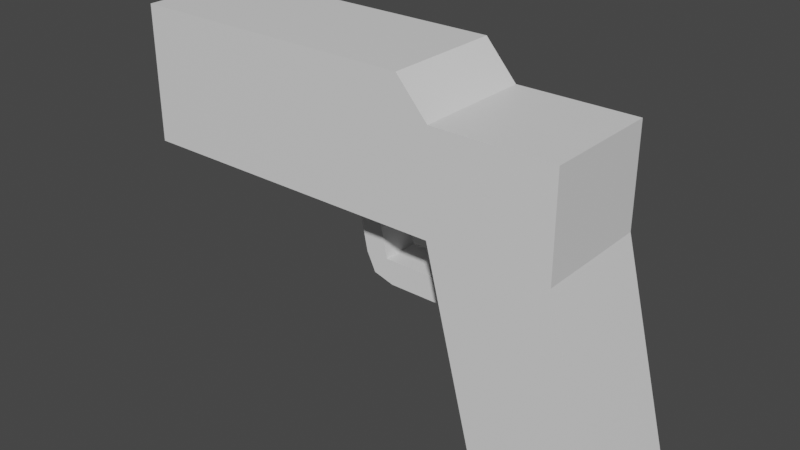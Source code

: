 # Source: p1.blend  (saved by Blender 3.4.6; exported with 4.5.12 LTS)
import bpy
from mathutils import Matrix  # noqa: F401  (used for matrix-valued properties, if any)

bpy.ops.wm.read_factory_settings(use_empty=True)
scene = bpy.context.scene
scene.name = 'Scene'

# ---- collections
col_collection = bpy.data.collections.new('Collection'); scene.collection.children.link(col_collection)

# ---- materials (node trees are filled in below, after node groups)
mat_material = bpy.data.materials.new('Material')
mat_material.alpha_threshold = 0.0
mat_material.use_transparent_shadow = False
mat_material.roughness = 0.5
mat_material.line_color = (0.0, 0.0, 0.0, 1.0)

# ---- material node trees
mat_material.use_nodes = True; mat_material.node_tree.nodes.clear()
_N = mat_material.node_tree.nodes; _L = mat_material.node_tree.links
n0 = _N.new('ShaderNodeOutputMaterial'); n0.name = 'Material Output'; n0.location = (300, 300)
n1 = _N.new('ShaderNodeBsdfPrincipled'); n1.name = 'Principled BSDF'; n1.location = (10, 300)
n1.distribution = 'GGX'
n1.subsurface_method = 'RANDOM_WALK_SKIN'
n1.inputs[3].default_value = 1.45
n1.inputs[27].default_value = (0.0, 0.0, 0.0, 1.0)
n1.inputs[28].default_value = 1.0
_L.new(n1.outputs[0], n0.inputs[0])
n0.is_active_output = True

# ---- world
world_world = bpy.data.worlds.new('World'); scene.world = world_world
world_world.use_nodes = True; world_world.node_tree.nodes.clear()
_N = world_world.node_tree.nodes; _L = world_world.node_tree.links
n0 = _N.new('ShaderNodeOutputWorld'); n0.name = 'World Output'; n0.location = (300, 300)
n1 = _N.new('ShaderNodeBackground'); n1.name = 'Background'; n1.location = (10, 300)
n1.inputs[0].default_value = (0.05088, 0.05088, 0.05088, 1.0)
_L.new(n1.outputs[0], n0.inputs[0])
n0.is_active_output = True
world_world.color = (0.05088, 0.05088, 0.05088)
world_world.use_sun_shadow = False
world_world.sun_shadow_jitter_overblur = 0.0

# ---- meshes
me_cube = bpy.data.meshes.new('Cube')
me_cube.from_pydata([(1.0, 1.0, 1.68), (1.873, 1.0, -3.438), (-2.177, 0.3189, -1.431), (-2.518, 0.0, -1.331), (-1.0, 1.0, 1.68), (-0.1268, 1.0, -3.438), (-2.668, 0.0, -1.02), (-2.668, 0.3189, -1.02), (-0.1268, 3.276e-07, -3.438), (0.8732, 1.0, -3.438), (1.0, 1.0, 0.0), (-2.518, 0.3189, -1.331), (-0.6365, 0.3189, -1.431), (-1.0, 1.0, 0.0), (1.363, 0.2483, -1.431), (1.0, 0.0, 1.68), (-2.881, 0.3189, 0.0), (-1.0, 0.0, 1.68), (0.0, 1.0, 1.68), (1.873, 3.276e-07, -3.438), (0.0, 1.0, 0.0), (1.0, 0.0, 0.0), (0.8732, 3.276e-07, -3.438), (-2.881, 0.2483, 2.282), (0.0, 0.0, 1.68), (-6.455, 1.0, 1.68), (1.259, 0.2483, -1.02), (-0.7409, 0.3189, -1.02), (-6.455, 1.0, 0.0), (-6.455, 0.0, 1.68), (-6.455, 0.0, 0.0), (-1.533, 1.0, 2.282), (-2.493, 0.3189, 0.0), (-1.533, 0.0, 2.282), (-6.455, 1.0, 2.282), (-2.493, 0.2483, 2.282), (-6.455, 0.0, 2.282), (-2.493, 1.0, 1.68), (-2.493, 0.0, 0.0), (-2.493, 1.0, 0.0), (-6.455, 0.2483, 2.282), (-1.533, 0.2483, 2.282), (-2.493, 1.0, 2.282), (-2.493, 0.0, 2.282), (-6.455, 0.2483, 0.0), (1.259, 1.0, -1.02), (-6.455, 0.2483, 1.68), (-0.7409, 1.0, -1.02), (0.0, 0.2483, 1.68), (0.2591, 1.0, -1.02), (1.259, 9.72e-08, -1.02), (-0.7409, 9.72e-08, -1.02), (-1.0, 0.3189, 0.0), (-2.881, 1.0, 1.68), (-2.881, 0.0, 0.0), (0.8732, 0.2483, -3.438), (-2.881, 1.0, 2.282), (1.0, 0.2483, 0.0), (-2.881, 1.0, 0.0), (1.0, 0.2483, 1.68), (-2.881, 0.0, 2.282), (1.363, 1.0, -1.431), (-0.1268, 0.2483, -3.438), (-0.6365, 1.0, -1.431), (0.3635, 1.0, -1.431), (1.363, 1.364e-07, -1.431), (-0.6365, 1.364e-07, -1.431), (1.873, 0.2483, -3.438), (-1.0, 0.2483, 1.68), (-2.281, 0.0, -1.02), (-2.177, 0.0, -1.431), (-2.281, 0.3189, -1.02), (-1.0, 0.0, 0.0), (-1.658, 0.3189, 0.0), (-1.658, 0.0, 0.0), (-0.8079, 0.3189, -0.7566), (-0.8079, 0.0, -0.7566), (-0.9039, 0.1595, -0.3783), (-0.8079, 0.1595, -0.7566), (-0.9039, 0.0, -0.3783), (-0.9039, 0.3189, -0.3783), (-1.658, 0.1595, 0.0), (-1.0, 0.1595, 0.0), (-0.952, 0.0, -0.1891), (-0.8559, 0.0, -0.5674), (-0.952, 0.1595, -0.1891), (-0.8559, 0.1595, -0.5674), (-1.582, 0.0, -0.1891), (-1.582, 0.1595, -0.1891), (-1.545, 0.1595, -0.3783), (-1.545, 0.0, -0.3783), (-1.635, 0.0, -0.5674), (-1.635, 0.1595, -0.5674), (-0.8799, 0.1595, -0.4728), (-1.584, 0.1595, -0.4728), (-1.584, 0.0, -0.4728)], [], [(27, 12, 2, 71), (32, 16, 7, 71), (16, 54, 30, 44), (71, 32, 38, 69), (20, 18, 0, 10), (49, 20, 10, 45), (47, 13, 20, 49), (13, 4, 18, 20), (5, 9, 55, 62), (26, 57, 21, 50), (57, 59, 15, 21), (71, 2, 11, 7), (62, 55, 22, 8), (55, 67, 19, 22), (27, 75, 80, 52, 13, 47), (45, 10, 57, 26), (18, 4, 68, 48), (58, 16, 44, 28), (9, 1, 67, 55), (59, 48, 24, 15), (48, 68, 17, 24), (44, 46, 25, 28), (0, 18, 48, 59), (68, 4, 31, 41), (53, 58, 28, 25), (17, 68, 41, 33), (23, 56, 34, 40), (25, 46, 40, 34), (46, 29, 36, 40), (12, 66, 70, 2), (51, 27, 71, 69), (53, 25, 34, 56), (4, 37, 42, 31), (33, 41, 35, 43), (60, 23, 40, 36), (41, 31, 42, 35), (10, 0, 59, 57), (4, 13, 39, 37), (54, 6, 7, 16), (74, 38, 32, 73, 81), (43, 35, 23, 60), (8, 66, 12, 62), (1, 61, 14, 67), (12, 27, 47, 63), (14, 26, 50, 65), (39, 32, 16, 58), (63, 47, 49, 64), (64, 49, 45, 61), (30, 29, 46, 44), (37, 53, 56, 42), (61, 45, 26, 14), (35, 42, 56, 23), (69, 71, 7, 6), (37, 39, 58, 53), (13, 52, 73, 32, 39), (32, 38, 54, 16), (9, 64, 61, 1), (5, 63, 64, 9), (67, 14, 65, 19), (62, 12, 63, 5), (2, 70, 3, 11), (3, 6, 7, 11), (75, 27, 51, 76, 78), (82, 81, 73, 52), (86, 78, 76, 84), (85, 77, 79, 83), (80, 75, 78, 86, 93, 77), (52, 80, 77, 85, 82), (72, 74, 81, 82), (82, 85, 83, 72), (77, 93, 86, 84, 79), (83, 85, 88, 87), (77, 79, 90, 89), (84, 86, 92, 91), (82, 81, 88, 85), (77, 89, 88, 85), (94, 93, 77, 89), (95, 91, 92, 94), (90, 87, 88, 89), (87, 88, 81, 74), (90, 95, 94, 89), (92, 86, 93, 94)])
_uv = me_cube.uv_layers.new(name='UVMap')
_uv.uv.foreach_set('vector', [0.4629, 0.156, 0.448, 0.156, 0.448, 0.156, 0.4629, 0.156, 0.5, 0.156, 0.5, 0.156, 0.4629, 0.156, 0.4629, 0.156, 0.5, 0.156, 0.5, 0.125, 0.5, 0.125, 0.5, 0.156, 0.0, 0.0, 0.0, 0.0, 0.0, 0.0, 0.0, 0.0, 0.5, 0.375, 0.625, 0.375, 0.625, 0.5, 0.5, 0.5, 0.4629, 0.375, 0.5, 0.375, 0.5, 0.5, 0.4629, 0.5, 0.4629, 0.25, 0.5, 0.25, 0.5, 0.375, 0.4629, 0.375, 0.5, 0.25, 0.625, 0.25, 0.625, 0.375, 0.5, 0.375, 0.125, 0.5, 0.25, 0.5, 0.25, 0.594, 0.125, 0.594, 0.4629, 0.594, 0.5, 0.594, 0.5, 0.625, 0.4629, 0.625, 0.5, 0.594, 0.625, 0.594, 0.625, 0.625, 0.5, 0.625, 0.4629, 0.156, 0.448, 0.156, 0.448, 0.156, 0.4629, 0.156, 0.125, 0.594, 0.25, 0.594, 0.25, 0.625, 0.125, 0.625, 0.25, 0.594, 0.375, 0.594, 0.375, 0.625, 0.25, 0.625, 0.4629, 0.156, 0.4725, 0.156, 0.4862, 0.156, 0.5, 0.156, 0.5, 0.25, 0.4629, 0.25, 0.4629, 0.5, 0.5, 0.5, 0.5, 0.594, 0.4629, 0.594, 0.75, 0.5, 0.875, 0.5, 0.875, 0.594, 0.75, 0.594, 0.5, 0.25, 0.5, 0.156, 0.5, 0.156, 0.5, 0.25, 0.25, 0.5, 0.375, 0.5, 0.375, 0.594, 0.25, 0.594, 0.625, 0.594, 0.75, 0.594, 0.75, 0.625, 0.625, 0.625, 0.75, 0.594, 0.875, 0.594, 0.875, 0.625, 0.75, 0.625, 0.5, 0.156, 0.625, 0.156, 0.625, 0.25, 0.5, 0.25, 0.625, 0.5, 0.75, 0.5, 0.75, 0.594, 0.625, 0.594, 0.875, 0.594, 0.875, 0.5, 0.875, 0.5, 0.875, 0.594, 0.625, 0.25, 0.5, 0.25, 0.5, 0.25, 0.625, 0.25, 0.875, 0.625, 0.875, 0.594, 0.875, 0.594, 0.875, 0.625, 0.875, 0.594, 0.875, 0.5, 0.875, 0.5, 0.875, 0.594, 0.625, 0.25, 0.625, 0.156, 0.625, 0.156, 0.625, 0.25, 0.625, 0.156, 0.625, 0.125, 0.625, 0.125, 0.625, 0.156, 0.448, 0.156, 0.448, 0.125, 0.448, 0.125, 0.448, 0.156, 0.4629, 0.125, 0.4629, 0.156, 0.4629, 0.156, 0.4629, 0.125, 0.625, 0.25, 0.625, 0.25, 0.625, 0.25, 0.625, 0.25, 0.625, 0.25, 0.625, 0.25, 0.625, 0.25, 0.625, 0.25, 0.875, 0.625, 0.875, 0.594, 0.875, 0.594, 0.875, 0.625, 0.875, 0.625, 0.875, 0.594, 0.875, 0.594, 0.875, 0.625, 0.875, 0.594, 0.875, 0.5, 0.875, 0.5, 0.875, 0.594, 0.5, 0.5, 0.625, 0.5, 0.625, 0.594, 0.5, 0.594, 0.625, 0.25, 0.5, 0.25, 0.5, 0.25, 0.625, 0.25, 0.0, 0.0, 0.0, 0.0, 0.0, 0.0, 0.0, 0.0, 0.0, 0.0, 0.0, 0.0, 0.0, 0.0, 0.0, 0.0, 0.0, 0.0, 0.875, 0.625, 0.875, 0.594, 0.875, 0.594, 0.875, 0.625, 0.375, 0.125, 0.448, 0.125, 0.448, 0.156, 0.375, 0.156, 0.375, 0.5, 0.448, 0.5, 0.448, 0.594, 0.375, 0.594, 0.448, 0.156, 0.4629, 0.156, 0.4629, 0.25, 0.448, 0.25, 0.448, 0.594, 0.4629, 0.594, 0.4629, 0.625, 0.448, 0.625, 0.5, 0.25, 0.5, 0.156, 0.5, 0.156, 0.5, 0.25, 0.448, 0.25, 0.4629, 0.25, 0.4629, 0.375, 0.448, 0.375, 0.448, 0.375, 0.4629, 0.375, 0.4629, 0.5, 0.448, 0.5, 0.5, 0.125, 0.625, 0.125, 0.625, 0.156, 0.5, 0.156, 0.625, 0.25, 0.625, 0.25, 0.625, 0.25, 0.625, 0.25, 0.448, 0.5, 0.4629, 0.5, 0.4629, 0.594, 0.448, 0.594, 0.875, 0.594, 0.875, 0.5, 0.875, 0.5, 0.875, 0.594, 0.4629, 0.125, 0.4629, 0.156, 0.4629, 0.156, 0.4629, 0.125, 0.625, 0.25, 0.5, 0.25, 0.5, 0.25, 0.625, 0.25, 0.5, 0.25, 0.5, 0.156, 0.5, 0.156, 0.5, 0.156, 0.5, 0.25, 0.5, 0.156, 0.5, 0.125, 0.5, 0.125, 0.5, 0.156, 0.375, 0.375, 0.448, 0.375, 0.448, 0.5, 0.375, 0.5, 0.375, 0.25, 0.448, 0.25, 0.448, 0.375, 0.375, 0.375, 0.375, 0.594, 0.448, 0.594, 0.448, 0.625, 0.375, 0.625, 0.375, 0.156, 0.448, 0.156, 0.448, 0.25, 0.375, 0.25, 0.448, 0.156, 0.448, 0.125, 0.448, 0.125, 0.448, 0.156, 0.448, 0.125, 0.4629, 0.125, 0.4629, 0.156, 0.448, 0.156, 0.3433, 0.1157, 0.4629, 0.156, 0.4629, 0.125, 0.3433, 0.0927, 0.3433, 0.1042, 0.0, 0.0, 0.0, 0.0, 0.0, 0.0, 0.0, 0.0, 0.2575, 0.07816, 0.3433, 0.1042, 0.3433, 0.0927, 0.2575, 0.06953, 0.08582, 0.02605, 0.1716, 0.0521, 0.1716, 0.04635, 0.08582, 0.02318, 0.1716, 0.05786, 0.3433, 0.1157, 0.3433, 0.1042, 0.2575, 0.07816, 0.2146, 0.06513, 0.1716, 0.0521, 0.0, 0.0, 0.1716, 0.05786, 0.1716, 0.0521, 0.08582, 0.02605, 0.0, 0.0, 0.0, 0.0, 0.0, 0.0, 0.0, 0.0, 0.0, 0.0, 0.0, 0.0, 0.08582, 0.02605, 0.08582, 0.02318, 0.0, 0.0, 0.1716, 0.0521, 0.2146, 0.06513, 0.2575, 0.07816, 0.2575, 0.06953, 0.1716, 0.04635, 0.08582, 0.02318, 0.08582, 0.02605, 0.08582, 0.02605, 0.08582, 0.02318, 0.1716, 0.0521, 0.1716, 0.04635, 0.1716, 0.04635, 0.1716, 0.0521, 0.2575, 0.06953, 0.2575, 0.07816, 0.2575, 0.07816, 0.2575, 0.06953, 0.0, 0.0, 0.0, 0.0, 0.08582, 0.02605, 0.08582, 0.02605, 0.1716, 0.0521, 0.1716, 0.0521, 0.08582, 0.02605, 0.08582, 0.02605, 0.2146, 0.06513, 0.2146, 0.06513, 0.1716, 0.0521, 0.1716, 0.0521, 0.2146, 0.05794, 0.2575, 0.06953, 0.2575, 0.07816, 0.2146, 0.06513, 0.1716, 0.04635, 0.08582, 0.02318, 0.08582, 0.02605, 0.1716, 0.0521, 0.08582, 0.02318, 0.08582, 0.02605, 0.0, 0.0, 0.0, 0.0, 0.1716, 0.04635, 0.2146, 0.05794, 0.2146, 0.06513, 0.1716, 0.0521, 0.2575, 0.07816, 0.2575, 0.07816, 0.2146, 0.06513, 0.2146, 0.06513])
me_cube.materials.append(mat_material)
me_cube.use_mirror_vertex_groups = False
me_cube.update()

# ---- objects
ob_cube = bpy.data.objects.new('Cube', me_cube)

# ---- transforms, parenting, visibility, modifiers, constraints
ob_cube.location = (0.0, 0.0, 0.0)
ob_cube.lock_rotations_4d = False
ob_cube.empty_display_type = 'ARROWS'
ob_cube.lineart.crease_threshold = 0.0
_m = ob_cube.modifiers.new('Mirror', 'MIRROR')
_m.use_axis = (False, True, False)
_m.use_clip = True

# ---- collection membership
col_collection.objects.link(ob_cube)

# ---- scene / render settings (as saved in the file)
scene.frame_start = 1; scene.frame_end = 250; scene.frame_set(1)
scene.render.engine = 'BLENDER_EEVEE_NEXT'
scene.cycles.sampling_pattern = 'TABULATED_SOBOL'
scene.cycles.use_light_tree = False
scene.view_settings.view_transform = 'Filmic'
bpy.context.view_layer.update()

# ---- added for rendering (the .blend has no active camera and no usable light): camera, sun
cam_auto = bpy.data.cameras.new('AutoCamera')
cam_auto.lens = 50.0
cam_auto.sensor_width = 36.0
cam_auto.clip_end = 1000.0
ob_auto_camera = bpy.data.objects.new('AutoCamera', cam_auto)
scene.collection.objects.link(ob_auto_camera)
ob_auto_camera.location = (7.23828, -11.435, 7.04492)
ob_auto_camera.rotation_euler = (1.09748, -7.21219e-08, 0.694738)
scene.camera = ob_auto_camera
light_auto_sun = bpy.data.lights.new('AutoSun', 'SUN')
light_auto_sun.energy = 3.0
light_auto_sun.angle = 0.0523599
ob_auto_sun = bpy.data.objects.new('AutoSun', light_auto_sun)
scene.collection.objects.link(ob_auto_sun)
ob_auto_sun.rotation_euler = (0.872665, 0.174533, 0.523599)
bpy.context.view_layer.update()
